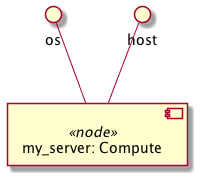

The diagram above was rendered by PlantUML. Its source (embedded in the PNG):
@startuml
skinparam componentStyle uml2

component "my_server: Compute" <<node>> as node_my_server
interface "os" as node_my_server_os
node_my_server_os -- node_my_server
interface "host" as node_my_server_host
node_my_server_host -- node_my_server

@enduml